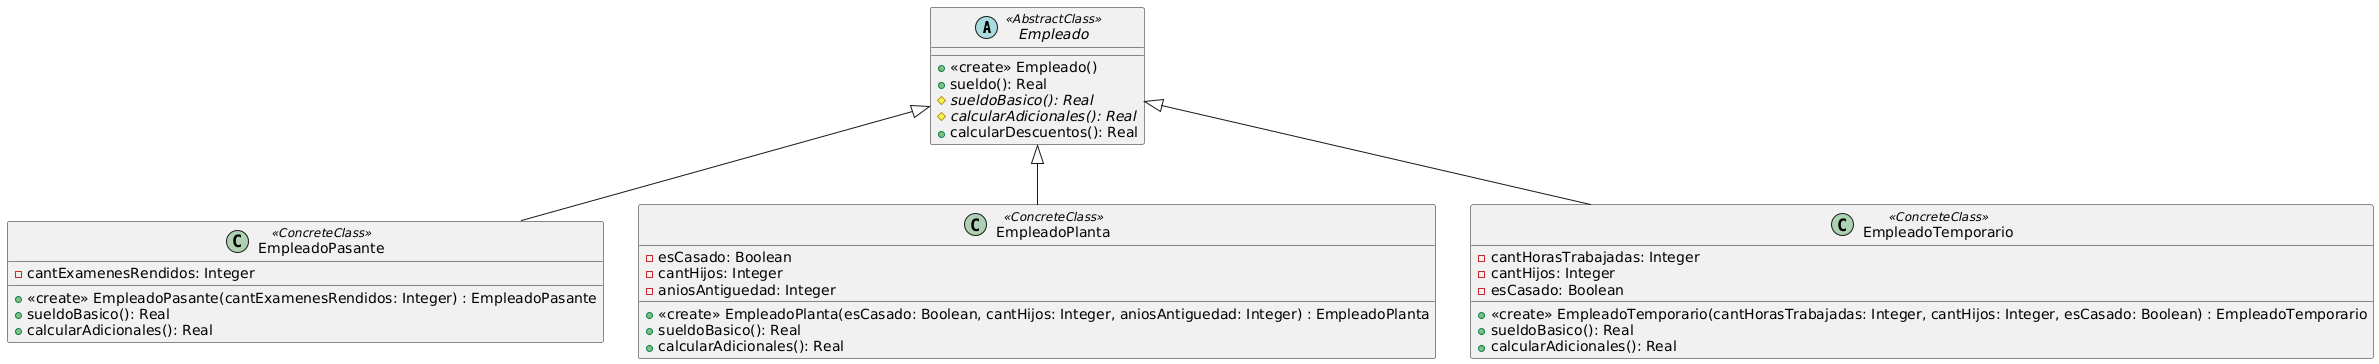

The diagram above was rendered by PlantUML. Its source (embedded in the PNG):
@startuml
abstract class Empleado <<AbstractClass>>{
  +<<create>> Empleado()
  +sueldo(): Real
  #{abstract} sueldoBasico(): Real
  #{abstract} calcularAdicionales(): Real
  +calcularDescuentos(): Real
}

class EmpleadoPasante <<ConcreteClass>>{
  -cantExamenesRendidos: Integer
  +<<create>> EmpleadoPasante(cantExamenesRendidos: Integer) : EmpleadoPasante
  +sueldoBasico(): Real
  +calcularAdicionales(): Real
}

class EmpleadoPlanta <<ConcreteClass>>{
  -esCasado: Boolean
  -cantHijos: Integer
  -aniosAntiguedad: Integer
  +<<create>> EmpleadoPlanta(esCasado: Boolean, cantHijos: Integer, aniosAntiguedad: Integer) : EmpleadoPlanta
  +sueldoBasico(): Real
  +calcularAdicionales(): Real
}

class EmpleadoTemporario <<ConcreteClass>>{
  -cantHorasTrabajadas: Integer
  -cantHijos: Integer
  -esCasado: Boolean
  +<<create>> EmpleadoTemporario(cantHorasTrabajadas: Integer, cantHijos: Integer, esCasado: Boolean) : EmpleadoTemporario
  +sueldoBasico(): Real
  +calcularAdicionales(): Real
}

Empleado <|-- EmpleadoPasante
Empleado <|-- EmpleadoPlanta
Empleado <|-- EmpleadoTemporario
@enduml